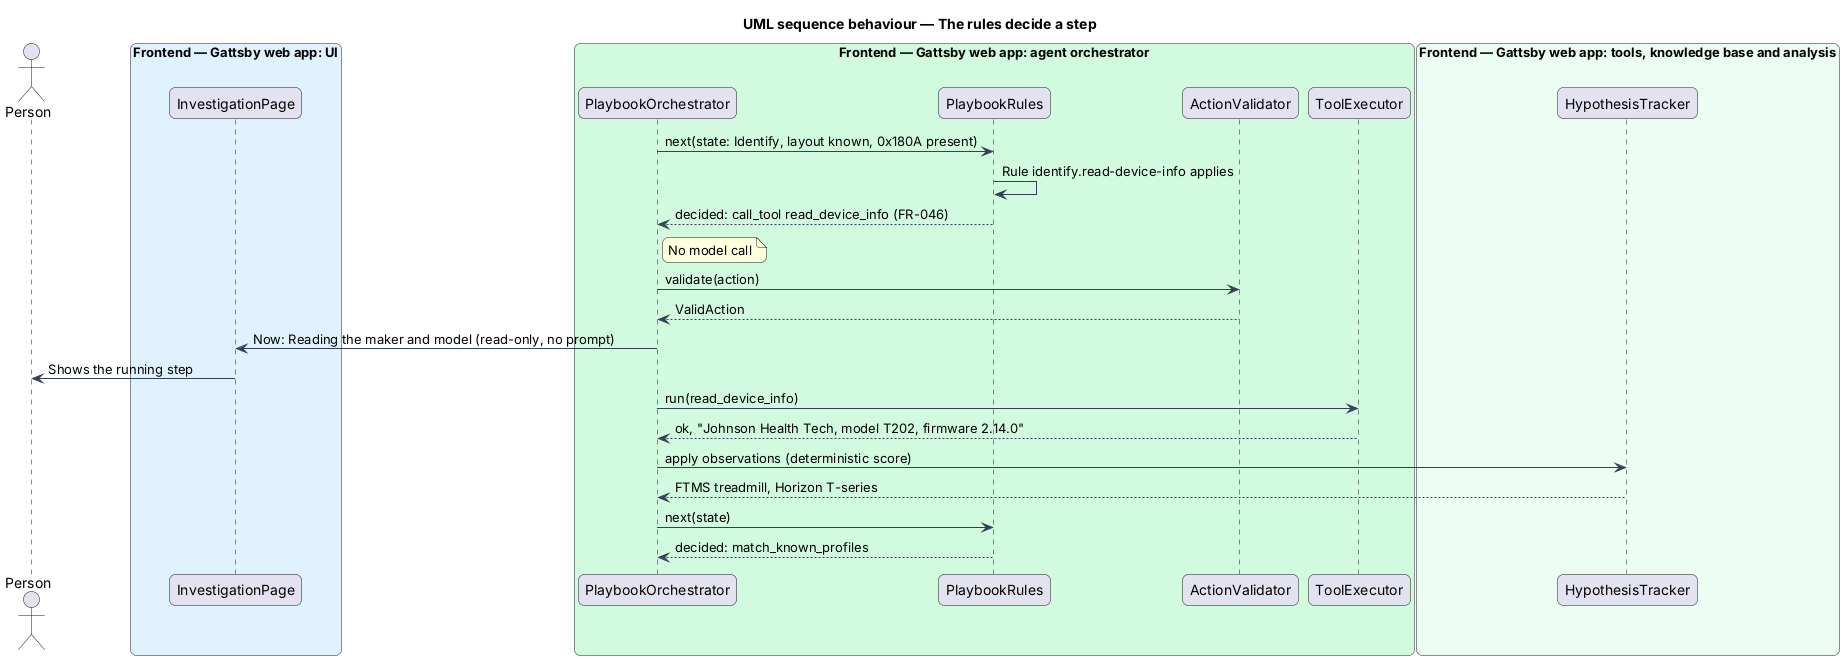

The diagram above was rendered by PlantUML. Its source (embedded in the PNG):
@startuml
title UML sequence behaviour — The rules decide a step
skinparam backgroundColor #FFFFFF
skinparam shadowing false
skinparam roundcorner 12
skinparam defaultFontName Arial
skinparam ArrowColor #344054
skinparam rectangle {
  BorderColor #344054
  FontColor #101828
}
skinparam package {
  BorderColor #667085
  FontColor #101828
  BackgroundColor #F9FAFB
}
actor "Person" as person
box "Frontend — Gattsby web app: UI" #E0F2FE
  participant "InvestigationPage" as page
end box
box "Frontend — Gattsby web app: agent orchestrator" #D1FADF
  participant "PlaybookOrchestrator" as orch
  participant "PlaybookRules" as rules
  participant "ActionValidator" as validator
  participant "ToolExecutor" as executor
end box
box "Frontend — Gattsby web app: tools, knowledge base and analysis" #ECFDF3
  participant "HypothesisTracker" as tracker
end box

orch -> rules : next(state: Identify, layout known, 0x180A present)
rules -> rules : Rule identify.read-device-info applies
rules --> orch : decided: call_tool read_device_info (FR-046)
note right of orch : No model call
orch -> validator : validate(action)
validator --> orch : ValidAction
orch -> page : Now: Reading the maker and model (read-only, no prompt)
page -> person : Shows the running step
orch -> executor : run(read_device_info)
executor --> orch : ok, "Johnson Health Tech, model T202, firmware 2.14.0"
orch -> tracker : apply observations (deterministic score)
tracker --> orch : FTMS treadmill, Horizon T-series
orch -> rules : next(state)
rules --> orch : decided: match_known_profiles
@enduml